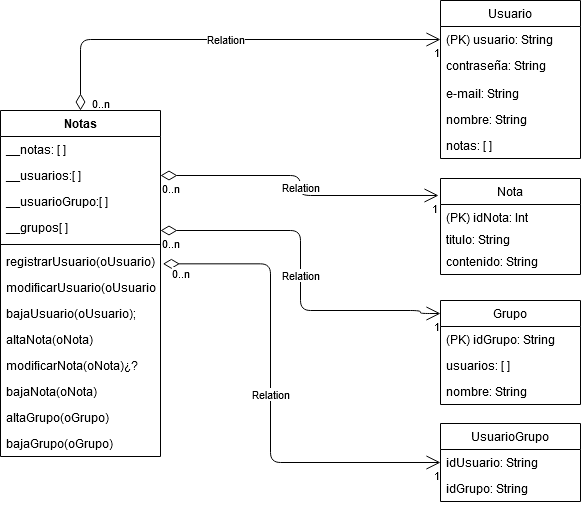

The diagram above was exported from draw.io. Its source (the exported page's mxGraphModel, read from the mxfile embedded in the PNG):
<mxGraphModel dx="1185" dy="659" grid="1" gridSize="10" guides="1" tooltips="1" connect="1" arrows="1" fold="1" page="1" pageScale="1" pageWidth="827" pageHeight="1169" math="0" shadow="0">
  <root>
    <mxCell id="0" />
    <mxCell id="1" parent="0" />
    <mxCell id="3EtDSVemf3_Johfe8opX-21" value="Usuario" style="swimlane;fontStyle=0;childLayout=stackLayout;horizontal=1;startSize=26;fillColor=none;horizontalStack=0;resizeParent=1;resizeParentMax=0;resizeLast=0;collapsible=1;marginBottom=0;" parent="1" vertex="1">
      <mxGeometry x="540" y="110" width="140" height="158" as="geometry" />
    </mxCell>
    <mxCell id="3EtDSVemf3_Johfe8opX-22" value="(PK) usuario: String" style="text;strokeColor=none;fillColor=none;align=left;verticalAlign=top;spacingLeft=4;spacingRight=4;overflow=hidden;rotatable=0;points=[[0,0.5],[1,0.5]];portConstraint=eastwest;" parent="3EtDSVemf3_Johfe8opX-21" vertex="1">
      <mxGeometry y="26" width="140" height="26" as="geometry" />
    </mxCell>
    <mxCell id="3EtDSVemf3_Johfe8opX-23" value="contraseña: String" style="text;strokeColor=none;fillColor=none;align=left;verticalAlign=top;spacingLeft=4;spacingRight=4;overflow=hidden;rotatable=0;points=[[0,0.5],[1,0.5]];portConstraint=eastwest;" parent="3EtDSVemf3_Johfe8opX-21" vertex="1">
      <mxGeometry y="52" width="140" height="28" as="geometry" />
    </mxCell>
    <mxCell id="xaH406XgTEBeiHK0W0YA-6" value="e-mail: String" style="text;strokeColor=none;fillColor=none;align=left;verticalAlign=top;spacingLeft=4;spacingRight=4;overflow=hidden;rotatable=0;points=[[0,0.5],[1,0.5]];portConstraint=eastwest;" parent="3EtDSVemf3_Johfe8opX-21" vertex="1">
      <mxGeometry y="80" width="140" height="26" as="geometry" />
    </mxCell>
    <mxCell id="xaH406XgTEBeiHK0W0YA-7" value="nombre: String " style="text;strokeColor=none;fillColor=none;align=left;verticalAlign=top;spacingLeft=4;spacingRight=4;overflow=hidden;rotatable=0;points=[[0,0.5],[1,0.5]];portConstraint=eastwest;" parent="3EtDSVemf3_Johfe8opX-21" vertex="1">
      <mxGeometry y="106" width="140" height="26" as="geometry" />
    </mxCell>
    <mxCell id="xaH406XgTEBeiHK0W0YA-10" value="notas: [ ]" style="text;strokeColor=none;fillColor=none;align=left;verticalAlign=top;spacingLeft=4;spacingRight=4;overflow=hidden;rotatable=0;points=[[0,0.5],[1,0.5]];portConstraint=eastwest;" parent="3EtDSVemf3_Johfe8opX-21" vertex="1">
      <mxGeometry y="132" width="140" height="26" as="geometry" />
    </mxCell>
    <mxCell id="3EtDSVemf3_Johfe8opX-25" value="Nota" style="swimlane;fontStyle=0;childLayout=stackLayout;horizontal=1;startSize=26;fillColor=none;horizontalStack=0;resizeParent=1;resizeParentMax=0;resizeLast=0;collapsible=1;marginBottom=0;" parent="1" vertex="1">
      <mxGeometry x="540" y="288" width="140" height="96" as="geometry" />
    </mxCell>
    <mxCell id="3EtDSVemf3_Johfe8opX-26" value="(PK) idNota: Int" style="text;strokeColor=none;fillColor=none;align=left;verticalAlign=top;spacingLeft=4;spacingRight=4;overflow=hidden;rotatable=0;points=[[0,0.5],[1,0.5]];portConstraint=eastwest;" parent="3EtDSVemf3_Johfe8opX-25" vertex="1">
      <mxGeometry y="26" width="140" height="22" as="geometry" />
    </mxCell>
    <mxCell id="3EtDSVemf3_Johfe8opX-27" value="titulo: String" style="text;strokeColor=none;fillColor=none;align=left;verticalAlign=top;spacingLeft=4;spacingRight=4;overflow=hidden;rotatable=0;points=[[0,0.5],[1,0.5]];portConstraint=eastwest;" parent="3EtDSVemf3_Johfe8opX-25" vertex="1">
      <mxGeometry y="48" width="140" height="22" as="geometry" />
    </mxCell>
    <mxCell id="xaH406XgTEBeiHK0W0YA-3" value="contenido: String" style="text;strokeColor=none;fillColor=none;align=left;verticalAlign=top;spacingLeft=4;spacingRight=4;overflow=hidden;rotatable=0;points=[[0,0.5],[1,0.5]];portConstraint=eastwest;" parent="3EtDSVemf3_Johfe8opX-25" vertex="1">
      <mxGeometry y="70" width="140" height="26" as="geometry" />
    </mxCell>
    <mxCell id="3EtDSVemf3_Johfe8opX-28" value="Grupo" style="swimlane;fontStyle=0;childLayout=stackLayout;horizontal=1;startSize=26;fillColor=none;horizontalStack=0;resizeParent=1;resizeParentMax=0;resizeLast=0;collapsible=1;marginBottom=0;" parent="1" vertex="1">
      <mxGeometry x="540" y="410" width="140" height="104" as="geometry" />
    </mxCell>
    <mxCell id="xaH406XgTEBeiHK0W0YA-11" value="(PK) idGrupo: String " style="text;strokeColor=none;fillColor=none;align=left;verticalAlign=top;spacingLeft=4;spacingRight=4;overflow=hidden;rotatable=0;points=[[0,0.5],[1,0.5]];portConstraint=eastwest;" parent="3EtDSVemf3_Johfe8opX-28" vertex="1">
      <mxGeometry y="26" width="140" height="26" as="geometry" />
    </mxCell>
    <mxCell id="3EtDSVemf3_Johfe8opX-29" value="usuarios: [ ]" style="text;strokeColor=none;fillColor=none;align=left;verticalAlign=top;spacingLeft=4;spacingRight=4;overflow=hidden;rotatable=0;points=[[0,0.5],[1,0.5]];portConstraint=eastwest;" parent="3EtDSVemf3_Johfe8opX-28" vertex="1">
      <mxGeometry y="52" width="140" height="26" as="geometry" />
    </mxCell>
    <mxCell id="9fwj_rm1wKF_cQP2f6xF-14" value="nombre: String" style="text;strokeColor=none;fillColor=none;align=left;verticalAlign=top;spacingLeft=4;spacingRight=4;overflow=hidden;rotatable=0;points=[[0,0.5],[1,0.5]];portConstraint=eastwest;" vertex="1" parent="3EtDSVemf3_Johfe8opX-28">
      <mxGeometry y="78" width="140" height="26" as="geometry" />
    </mxCell>
    <mxCell id="xaH406XgTEBeiHK0W0YA-12" value="Relation" style="endArrow=open;html=1;endSize=12;startArrow=diamondThin;startSize=14;startFill=0;edgeStyle=orthogonalEdgeStyle;entryX=-0.014;entryY=0.177;entryDx=0;entryDy=0;entryPerimeter=0;exitX=1;exitY=0.5;exitDx=0;exitDy=0;" parent="1" source="9fwj_rm1wKF_cQP2f6xF-19" target="3EtDSVemf3_Johfe8opX-25" edge="1">
      <mxGeometry x="0.0204" relative="1" as="geometry">
        <mxPoint x="260" y="319" as="sourcePoint" />
        <mxPoint x="570" y="330" as="targetPoint" />
        <Array as="points">
          <mxPoint x="400" y="285" />
          <mxPoint x="400" y="305" />
        </Array>
        <mxPoint as="offset" />
      </mxGeometry>
    </mxCell>
    <mxCell id="xaH406XgTEBeiHK0W0YA-13" value="0..n" style="edgeLabel;resizable=0;html=1;align=left;verticalAlign=top;" parent="xaH406XgTEBeiHK0W0YA-12" connectable="0" vertex="1">
      <mxGeometry x="-1" relative="1" as="geometry" />
    </mxCell>
    <mxCell id="xaH406XgTEBeiHK0W0YA-14" value="1" style="edgeLabel;resizable=0;html=1;align=right;verticalAlign=top;" parent="xaH406XgTEBeiHK0W0YA-12" connectable="0" vertex="1">
      <mxGeometry x="1" relative="1" as="geometry" />
    </mxCell>
    <mxCell id="xaH406XgTEBeiHK0W0YA-19" value="Relation" style="endArrow=open;html=1;endSize=12;startArrow=diamondThin;startSize=14;startFill=0;edgeStyle=orthogonalEdgeStyle;entryX=0;entryY=0.125;entryDx=0;entryDy=0;entryPerimeter=0;" parent="1" target="3EtDSVemf3_Johfe8opX-28" edge="1" source="9fwj_rm1wKF_cQP2f6xF-20">
      <mxGeometry x="0.0204" relative="1" as="geometry">
        <mxPoint x="260" y="374.01" as="sourcePoint" />
        <mxPoint x="520" y="423" as="targetPoint" />
        <Array as="points">
          <mxPoint x="400" y="340" />
          <mxPoint x="400" y="420" />
          <mxPoint x="520" y="420" />
          <mxPoint x="520" y="423" />
        </Array>
        <mxPoint as="offset" />
      </mxGeometry>
    </mxCell>
    <mxCell id="xaH406XgTEBeiHK0W0YA-20" value="0..n" style="edgeLabel;resizable=0;html=1;align=left;verticalAlign=top;" parent="xaH406XgTEBeiHK0W0YA-19" connectable="0" vertex="1">
      <mxGeometry x="-1" relative="1" as="geometry" />
    </mxCell>
    <mxCell id="xaH406XgTEBeiHK0W0YA-21" value="1" style="edgeLabel;resizable=0;html=1;align=right;verticalAlign=top;" parent="xaH406XgTEBeiHK0W0YA-19" connectable="0" vertex="1">
      <mxGeometry x="1" relative="1" as="geometry" />
    </mxCell>
    <mxCell id="9fwj_rm1wKF_cQP2f6xF-1" value="UsuarioGrupo" style="swimlane;fontStyle=0;childLayout=stackLayout;horizontal=1;startSize=26;fillColor=none;horizontalStack=0;resizeParent=1;resizeParentMax=0;resizeLast=0;collapsible=1;marginBottom=0;" vertex="1" parent="1">
      <mxGeometry x="540" y="533" width="140" height="78" as="geometry" />
    </mxCell>
    <mxCell id="9fwj_rm1wKF_cQP2f6xF-2" value="idUsuario: String" style="text;strokeColor=none;fillColor=none;align=left;verticalAlign=top;spacingLeft=4;spacingRight=4;overflow=hidden;rotatable=0;points=[[0,0.5],[1,0.5]];portConstraint=eastwest;" vertex="1" parent="9fwj_rm1wKF_cQP2f6xF-1">
      <mxGeometry y="26" width="140" height="26" as="geometry" />
    </mxCell>
    <mxCell id="9fwj_rm1wKF_cQP2f6xF-3" value="idGrupo: String" style="text;strokeColor=none;fillColor=none;align=left;verticalAlign=top;spacingLeft=4;spacingRight=4;overflow=hidden;rotatable=0;points=[[0,0.5],[1,0.5]];portConstraint=eastwest;" vertex="1" parent="9fwj_rm1wKF_cQP2f6xF-1">
      <mxGeometry y="52" width="140" height="26" as="geometry" />
    </mxCell>
    <mxCell id="9fwj_rm1wKF_cQP2f6xF-11" value="Relation" style="endArrow=open;html=1;endSize=12;startArrow=diamondThin;startSize=14;startFill=0;edgeStyle=orthogonalEdgeStyle;exitX=1.015;exitY=0.59;exitDx=0;exitDy=0;exitPerimeter=0;entryX=0;entryY=0.5;entryDx=0;entryDy=0;" edge="1" parent="1" source="9fwj_rm1wKF_cQP2f6xF-18" target="9fwj_rm1wKF_cQP2f6xF-2">
      <mxGeometry relative="1" as="geometry">
        <mxPoint x="183.98000000000002" y="383.01199999999994" as="sourcePoint" />
        <mxPoint x="420" y="530" as="targetPoint" />
        <Array as="points">
          <mxPoint x="370" y="373" />
          <mxPoint x="370" y="572" />
        </Array>
      </mxGeometry>
    </mxCell>
    <mxCell id="9fwj_rm1wKF_cQP2f6xF-12" value="0..n" style="edgeLabel;resizable=0;html=1;align=left;verticalAlign=top;" connectable="0" vertex="1" parent="9fwj_rm1wKF_cQP2f6xF-11">
      <mxGeometry x="-1" relative="1" as="geometry">
        <mxPoint x="7.599999999999994" y="-3.34" as="offset" />
      </mxGeometry>
    </mxCell>
    <mxCell id="9fwj_rm1wKF_cQP2f6xF-13" value="1" style="edgeLabel;resizable=0;html=1;align=right;verticalAlign=top;" connectable="0" vertex="1" parent="9fwj_rm1wKF_cQP2f6xF-11">
      <mxGeometry x="1" relative="1" as="geometry" />
    </mxCell>
    <mxCell id="9fwj_rm1wKF_cQP2f6xF-15" value="Notas" style="swimlane;fontStyle=1;align=center;verticalAlign=top;childLayout=stackLayout;horizontal=1;startSize=26;horizontalStack=0;resizeParent=1;resizeParentMax=0;resizeLast=0;collapsible=1;marginBottom=0;" vertex="1" parent="1">
      <mxGeometry x="100" y="220" width="160" height="346" as="geometry" />
    </mxCell>
    <mxCell id="9fwj_rm1wKF_cQP2f6xF-16" value="__notas: [ ]" style="text;strokeColor=none;fillColor=none;align=left;verticalAlign=top;spacingLeft=4;spacingRight=4;overflow=hidden;rotatable=0;points=[[0,0.5],[1,0.5]];portConstraint=eastwest;" vertex="1" parent="9fwj_rm1wKF_cQP2f6xF-15">
      <mxGeometry y="26" width="160" height="26" as="geometry" />
    </mxCell>
    <mxCell id="9fwj_rm1wKF_cQP2f6xF-19" value="__usuarios:[ ]" style="text;strokeColor=none;fillColor=none;align=left;verticalAlign=top;spacingLeft=4;spacingRight=4;overflow=hidden;rotatable=0;points=[[0,0.5],[1,0.5]];portConstraint=eastwest;" vertex="1" parent="9fwj_rm1wKF_cQP2f6xF-15">
      <mxGeometry y="52" width="160" height="26" as="geometry" />
    </mxCell>
    <mxCell id="9fwj_rm1wKF_cQP2f6xF-21" value="__usuarioGrupo:[ ]" style="text;strokeColor=none;fillColor=none;align=left;verticalAlign=top;spacingLeft=4;spacingRight=4;overflow=hidden;rotatable=0;points=[[0,0.5],[1,0.5]];portConstraint=eastwest;" vertex="1" parent="9fwj_rm1wKF_cQP2f6xF-15">
      <mxGeometry y="78" width="160" height="26" as="geometry" />
    </mxCell>
    <mxCell id="9fwj_rm1wKF_cQP2f6xF-20" value="__grupos[ ]" style="text;strokeColor=none;fillColor=none;align=left;verticalAlign=top;spacingLeft=4;spacingRight=4;overflow=hidden;rotatable=0;points=[[0,0.5],[1,0.5]];portConstraint=eastwest;" vertex="1" parent="9fwj_rm1wKF_cQP2f6xF-15">
      <mxGeometry y="104" width="160" height="26" as="geometry" />
    </mxCell>
    <mxCell id="9fwj_rm1wKF_cQP2f6xF-17" value="" style="line;strokeWidth=1;fillColor=none;align=left;verticalAlign=middle;spacingTop=-1;spacingLeft=3;spacingRight=3;rotatable=0;labelPosition=right;points=[];portConstraint=eastwest;" vertex="1" parent="9fwj_rm1wKF_cQP2f6xF-15">
      <mxGeometry y="130" width="160" height="8" as="geometry" />
    </mxCell>
    <mxCell id="9fwj_rm1wKF_cQP2f6xF-18" value="registrarUsuario(oUsuario)" style="text;strokeColor=none;fillColor=none;align=left;verticalAlign=top;spacingLeft=4;spacingRight=4;overflow=hidden;rotatable=0;points=[[0,0.5],[1,0.5]];portConstraint=eastwest;" vertex="1" parent="9fwj_rm1wKF_cQP2f6xF-15">
      <mxGeometry y="138" width="160" height="26" as="geometry" />
    </mxCell>
    <mxCell id="9fwj_rm1wKF_cQP2f6xF-26" value="modificarUsuario(oUsuario)" style="text;strokeColor=none;fillColor=none;align=left;verticalAlign=top;spacingLeft=4;spacingRight=4;overflow=hidden;rotatable=0;points=[[0,0.5],[1,0.5]];portConstraint=eastwest;" vertex="1" parent="9fwj_rm1wKF_cQP2f6xF-15">
      <mxGeometry y="164" width="160" height="26" as="geometry" />
    </mxCell>
    <mxCell id="9fwj_rm1wKF_cQP2f6xF-31" value="bajaUsuario(oUsuario);" style="text;strokeColor=none;fillColor=none;align=left;verticalAlign=top;spacingLeft=4;spacingRight=4;overflow=hidden;rotatable=0;points=[[0,0.5],[1,0.5]];portConstraint=eastwest;" vertex="1" parent="9fwj_rm1wKF_cQP2f6xF-15">
      <mxGeometry y="190" width="160" height="26" as="geometry" />
    </mxCell>
    <mxCell id="9fwj_rm1wKF_cQP2f6xF-27" value="altaNota(oNota)" style="text;strokeColor=none;fillColor=none;align=left;verticalAlign=top;spacingLeft=4;spacingRight=4;overflow=hidden;rotatable=0;points=[[0,0.5],[1,0.5]];portConstraint=eastwest;" vertex="1" parent="9fwj_rm1wKF_cQP2f6xF-15">
      <mxGeometry y="216" width="160" height="26" as="geometry" />
    </mxCell>
    <mxCell id="9fwj_rm1wKF_cQP2f6xF-28" value="modificarNota(oNota)¿?" style="text;strokeColor=none;fillColor=none;align=left;verticalAlign=top;spacingLeft=4;spacingRight=4;overflow=hidden;rotatable=0;points=[[0,0.5],[1,0.5]];portConstraint=eastwest;" vertex="1" parent="9fwj_rm1wKF_cQP2f6xF-15">
      <mxGeometry y="242" width="160" height="26" as="geometry" />
    </mxCell>
    <mxCell id="9fwj_rm1wKF_cQP2f6xF-32" value="bajaNota(oNota)" style="text;strokeColor=none;fillColor=none;align=left;verticalAlign=top;spacingLeft=4;spacingRight=4;overflow=hidden;rotatable=0;points=[[0,0.5],[1,0.5]];portConstraint=eastwest;" vertex="1" parent="9fwj_rm1wKF_cQP2f6xF-15">
      <mxGeometry y="268" width="160" height="26" as="geometry" />
    </mxCell>
    <mxCell id="9fwj_rm1wKF_cQP2f6xF-29" value="altaGrupo(oGrupo)" style="text;strokeColor=none;fillColor=none;align=left;verticalAlign=top;spacingLeft=4;spacingRight=4;overflow=hidden;rotatable=0;points=[[0,0.5],[1,0.5]];portConstraint=eastwest;" vertex="1" parent="9fwj_rm1wKF_cQP2f6xF-15">
      <mxGeometry y="294" width="160" height="26" as="geometry" />
    </mxCell>
    <mxCell id="9fwj_rm1wKF_cQP2f6xF-33" value="bajaGrupo(oGrupo)" style="text;strokeColor=none;fillColor=none;align=left;verticalAlign=top;spacingLeft=4;spacingRight=4;overflow=hidden;rotatable=0;points=[[0,0.5],[1,0.5]];portConstraint=eastwest;" vertex="1" parent="9fwj_rm1wKF_cQP2f6xF-15">
      <mxGeometry y="320" width="160" height="26" as="geometry" />
    </mxCell>
    <mxCell id="9fwj_rm1wKF_cQP2f6xF-22" value="Relation" style="endArrow=open;html=1;endSize=12;startArrow=diamondThin;startSize=14;startFill=0;edgeStyle=orthogonalEdgeStyle;exitX=0.5;exitY=0;exitDx=0;exitDy=0;entryX=0;entryY=0.5;entryDx=0;entryDy=0;" edge="1" parent="1" source="9fwj_rm1wKF_cQP2f6xF-15" target="3EtDSVemf3_Johfe8opX-22">
      <mxGeometry relative="1" as="geometry">
        <mxPoint x="370" y="150" as="sourcePoint" />
        <mxPoint x="530" y="150" as="targetPoint" />
      </mxGeometry>
    </mxCell>
    <mxCell id="9fwj_rm1wKF_cQP2f6xF-23" value="0..n" style="edgeLabel;resizable=0;html=1;align=left;verticalAlign=top;" connectable="0" vertex="1" parent="9fwj_rm1wKF_cQP2f6xF-22">
      <mxGeometry x="-1" relative="1" as="geometry">
        <mxPoint x="10" y="-20" as="offset" />
      </mxGeometry>
    </mxCell>
    <mxCell id="9fwj_rm1wKF_cQP2f6xF-24" value="1" style="edgeLabel;resizable=0;html=1;align=right;verticalAlign=top;" connectable="0" vertex="1" parent="9fwj_rm1wKF_cQP2f6xF-22">
      <mxGeometry x="1" relative="1" as="geometry" />
    </mxCell>
  </root>
</mxGraphModel>